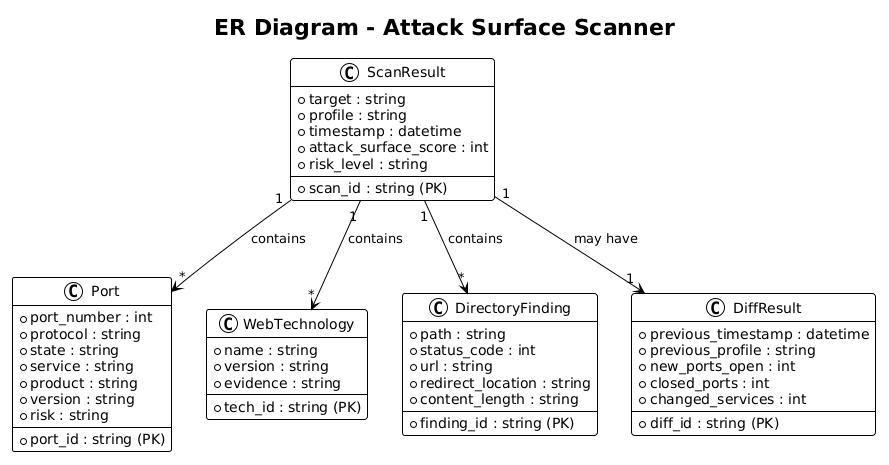

The diagram above was rendered by PlantUML. Its source (embedded in the PNG):
@startuml
!theme plain
title ER Diagram - Attack Surface Scanner

class ScanResult {
  + scan_id : string (PK)
  + target : string
  + profile : string
  + timestamp : datetime
  + attack_surface_score : int
  + risk_level : string
}

class Port {
  + port_id : string (PK)
  + port_number : int
  + protocol : string
  + state : string
  + service : string
  + product : string
  + version : string
  + risk : string
}

class WebTechnology {
  + tech_id : string (PK)
  + name : string
  + version : string
  + evidence : string
}

class DirectoryFinding {
  + finding_id : string (PK)
  + path : string
  + status_code : int
  + url : string
  + redirect_location : string
  + content_length : string
}

class DiffResult {
  + diff_id : string (PK)
  + previous_timestamp : datetime
  + previous_profile : string
  + new_ports_open : int
  + closed_ports : int
  + changed_services : int
}

' Relationships with multiplicities
ScanResult "1" --> "*" Port : contains
ScanResult "1" --> "*" WebTechnology : contains
ScanResult "1" --> "*" DirectoryFinding : contains
ScanResult "1" --> "1" DiffResult : may have
@enduml